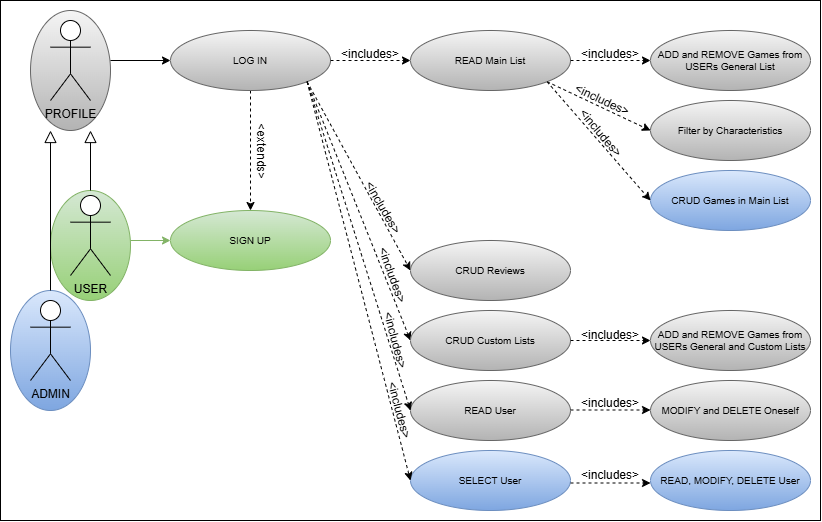

The diagram above was exported from draw.io. Its source (the exported page's mxGraphModel, read from the mxfile embedded in the PNG):
<mxGraphModel dx="1200" dy="938" grid="1" gridSize="10" guides="1" tooltips="1" connect="1" arrows="1" fold="1" page="1" pageScale="1" pageWidth="850" pageHeight="1100" math="0" shadow="0">
  <root>
    <mxCell id="0" />
    <mxCell id="1" parent="0" />
    <mxCell id="106" value="" style="rounded=0;whiteSpace=wrap;html=1;" vertex="1" parent="1">
      <mxGeometry x="40" y="40" width="820" height="520" as="geometry" />
    </mxCell>
    <mxCell id="69" value="" style="ellipse;whiteSpace=wrap;html=1;fillColor=#f5f5f5;gradientColor=#b3b3b3;strokeColor=#666666;" vertex="1" parent="1">
      <mxGeometry x="70" y="50" width="80" height="120" as="geometry" />
    </mxCell>
    <mxCell id="68" value="" style="ellipse;whiteSpace=wrap;html=1;fillColor=#d5e8d4;strokeColor=#82b366;gradientColor=#97d077;" vertex="1" parent="1">
      <mxGeometry x="90" y="230" width="80" height="110" as="geometry" />
    </mxCell>
    <mxCell id="67" value="" style="ellipse;whiteSpace=wrap;html=1;fillColor=#dae8fc;gradientColor=#7ea6e0;strokeColor=#6c8ebf;" vertex="1" parent="1">
      <mxGeometry x="50" y="330" width="80" height="120" as="geometry" />
    </mxCell>
    <mxCell id="3" value="PROFILE" style="shape=umlActor;verticalLabelPosition=bottom;verticalAlign=top;html=1;outlineConnect=0;" parent="1" vertex="1">
      <mxGeometry x="90" y="60" width="40" height="80" as="geometry" />
    </mxCell>
    <mxCell id="9" style="edgeStyle=none;html=1;endArrow=block;endFill=0;strokeWidth=1;endSize=10;" parent="1" edge="1">
      <mxGeometry relative="1" as="geometry">
        <mxPoint x="130" y="170" as="targetPoint" />
        <mxPoint x="130" y="230" as="sourcePoint" />
      </mxGeometry>
    </mxCell>
    <mxCell id="5" value="USER" style="shape=umlActor;verticalLabelPosition=bottom;verticalAlign=top;html=1;outlineConnect=0;" parent="1" vertex="1">
      <mxGeometry x="110" y="235" width="40" height="80" as="geometry" />
    </mxCell>
    <mxCell id="8" style="edgeStyle=none;html=1;endArrow=block;endFill=0;strokeWidth=1;endSize=10;" parent="1" edge="1">
      <mxGeometry relative="1" as="geometry">
        <mxPoint x="90" y="170" as="targetPoint" />
        <mxPoint x="90" y="330" as="sourcePoint" />
      </mxGeometry>
    </mxCell>
    <mxCell id="7" value="ADMIN" style="shape=umlActor;verticalLabelPosition=bottom;verticalAlign=top;html=1;outlineConnect=0;" parent="1" vertex="1">
      <mxGeometry x="70" y="340" width="40" height="80" as="geometry" />
    </mxCell>
    <mxCell id="31" style="edgeStyle=none;html=1;exitX=1;exitY=1;exitDx=0;exitDy=0;entryX=0;entryY=0.5;entryDx=0;entryDy=0;dashed=1;" parent="1" edge="1">
      <mxGeometry relative="1" as="geometry">
        <mxPoint x="586.5685424949238" y="121.21320343559637" as="sourcePoint" />
        <mxPoint x="690" y="170" as="targetPoint" />
      </mxGeometry>
    </mxCell>
    <mxCell id="34" style="edgeStyle=none;html=1;exitX=0.5;exitY=1;exitDx=0;exitDy=0;entryX=0.5;entryY=0;entryDx=0;entryDy=0;dashed=1;" parent="1" source="11" target="26" edge="1">
      <mxGeometry relative="1" as="geometry" />
    </mxCell>
    <mxCell id="11" value="LOG IN" style="ellipse;whiteSpace=wrap;html=1;fontSize=10;fillColor=#f5f5f5;gradientColor=#b3b3b3;strokeColor=#666666;" parent="1" vertex="1">
      <mxGeometry x="210" y="70" width="160" height="60" as="geometry" />
    </mxCell>
    <mxCell id="18" value="" style="endArrow=classic;html=1;entryX=0;entryY=0.5;entryDx=0;entryDy=0;" parent="1" target="11" edge="1">
      <mxGeometry width="50" height="50" relative="1" as="geometry">
        <mxPoint x="150" y="100" as="sourcePoint" />
        <mxPoint x="195" y="190" as="targetPoint" />
      </mxGeometry>
    </mxCell>
    <mxCell id="21" value="Filter by Characteristics" style="ellipse;whiteSpace=wrap;html=1;fontSize=10;fillColor=#f5f5f5;gradientColor=#b3b3b3;strokeColor=#666666;" parent="1" vertex="1">
      <mxGeometry x="690" y="140" width="160" height="60" as="geometry" />
    </mxCell>
    <mxCell id="26" value="SIGN UP" style="ellipse;whiteSpace=wrap;html=1;fontSize=10;fillColor=#d5e8d4;gradientColor=#97d077;strokeColor=#82b366;" parent="1" vertex="1">
      <mxGeometry x="210" y="250" width="160" height="60" as="geometry" />
    </mxCell>
    <mxCell id="28" value="" style="endArrow=classic;html=1;entryX=0;entryY=0.5;entryDx=0;entryDy=0;fillColor=#d5e8d4;gradientColor=#97d077;strokeColor=#82b366;" parent="1" target="26" edge="1">
      <mxGeometry width="50" height="50" relative="1" as="geometry">
        <mxPoint x="170" y="280" as="sourcePoint" />
        <mxPoint x="-20" y="285" as="targetPoint" />
      </mxGeometry>
    </mxCell>
    <mxCell id="35" value="&amp;lt;extends&amp;gt;" style="text;html=1;align=center;verticalAlign=middle;whiteSpace=wrap;rounded=0;rotation=90;" parent="1" vertex="1">
      <mxGeometry x="237.57" y="184.23000000000002" width="126.62" height="12.5" as="geometry" />
    </mxCell>
    <mxCell id="36" value="READ Main List" style="ellipse;whiteSpace=wrap;html=1;fontSize=10;fillColor=#f5f5f5;gradientColor=#b3b3b3;strokeColor=#666666;" vertex="1" parent="1">
      <mxGeometry x="450" y="70" width="160" height="60" as="geometry" />
    </mxCell>
    <mxCell id="37" style="edgeStyle=none;html=1;exitX=1;exitY=0.5;exitDx=0;exitDy=0;entryX=0;entryY=0.5;entryDx=0;entryDy=0;dashed=1;" edge="1" parent="1" target="36">
      <mxGeometry relative="1" as="geometry">
        <mxPoint x="370" y="100" as="sourcePoint" />
        <mxPoint x="440" y="173" as="targetPoint" />
      </mxGeometry>
    </mxCell>
    <mxCell id="39" value="ADD and REMOVE Games from USERs General List" style="ellipse;whiteSpace=wrap;html=1;fontSize=10;fillColor=#f5f5f5;gradientColor=#b3b3b3;strokeColor=#666666;" vertex="1" parent="1">
      <mxGeometry x="690" y="70" width="160" height="60" as="geometry" />
    </mxCell>
    <mxCell id="40" style="edgeStyle=none;html=1;exitX=1;exitY=1;exitDx=0;exitDy=0;entryX=0;entryY=0.5;entryDx=0;entryDy=0;dashed=1;" edge="1" parent="1" source="11" target="61">
      <mxGeometry relative="1" as="geometry">
        <mxPoint x="346.5685424949238" y="310.00320343559633" as="sourcePoint" />
        <mxPoint x="450" y="358.78999999999996" as="targetPoint" />
      </mxGeometry>
    </mxCell>
    <mxCell id="45" style="edgeStyle=none;html=1;exitX=1;exitY=0.5;exitDx=0;exitDy=0;entryX=0;entryY=0.5;entryDx=0;entryDy=0;dashed=1;" edge="1" parent="1">
      <mxGeometry relative="1" as="geometry">
        <mxPoint x="610" y="100" as="sourcePoint" />
        <mxPoint x="690" y="100" as="targetPoint" />
      </mxGeometry>
    </mxCell>
    <mxCell id="48" style="edgeStyle=none;html=1;exitX=1;exitY=1;exitDx=0;exitDy=0;entryX=0;entryY=0.5;entryDx=0;entryDy=0;dashed=1;" edge="1" parent="1" source="11" target="60">
      <mxGeometry relative="1" as="geometry">
        <mxPoint x="346.5685424949238" y="310.00320343559633" as="sourcePoint" />
        <mxPoint x="450" y="429.78999999999996" as="targetPoint" />
      </mxGeometry>
    </mxCell>
    <mxCell id="53" value="MODIFY and DELETE Oneself" style="ellipse;whiteSpace=wrap;html=1;fontSize=10;fillColor=#f5f5f5;gradientColor=#b3b3b3;strokeColor=#666666;" vertex="1" parent="1">
      <mxGeometry x="690" y="419.99999999999994" width="160" height="60" as="geometry" />
    </mxCell>
    <mxCell id="55" value="READ User" style="ellipse;whiteSpace=wrap;html=1;fontSize=10;fillColor=#f5f5f5;gradientColor=#b3b3b3;strokeColor=#666666;" vertex="1" parent="1">
      <mxGeometry x="450" y="419.99999999999994" width="160" height="60" as="geometry" />
    </mxCell>
    <mxCell id="57" style="edgeStyle=none;html=1;exitX=1;exitY=0.5;exitDx=0;exitDy=0;entryX=0;entryY=0.5;entryDx=0;entryDy=0;dashed=1;" edge="1" parent="1">
      <mxGeometry relative="1" as="geometry">
        <mxPoint x="610" y="449.49999999999994" as="sourcePoint" />
        <mxPoint x="690" y="449.49999999999994" as="targetPoint" />
      </mxGeometry>
    </mxCell>
    <mxCell id="58" style="edgeStyle=none;html=1;exitX=1;exitY=1;exitDx=0;exitDy=0;entryX=0;entryY=0.5;entryDx=0;entryDy=0;dashed=1;" edge="1" parent="1" source="11" target="55">
      <mxGeometry relative="1" as="geometry">
        <mxPoint x="346.5685424949238" y="310.00320343559633" as="sourcePoint" />
        <mxPoint x="460" y="508.78999999999996" as="targetPoint" />
      </mxGeometry>
    </mxCell>
    <mxCell id="60" value="CRUD Custom Lists" style="ellipse;whiteSpace=wrap;html=1;fontSize=10;fillColor=#f5f5f5;gradientColor=#b3b3b3;strokeColor=#666666;" vertex="1" parent="1">
      <mxGeometry x="450" y="350" width="160" height="60" as="geometry" />
    </mxCell>
    <mxCell id="61" value="CRUD Reviews" style="ellipse;whiteSpace=wrap;html=1;fontSize=10;fillColor=#f5f5f5;gradientColor=#b3b3b3;strokeColor=#666666;" vertex="1" parent="1">
      <mxGeometry x="450" y="280" width="160" height="60" as="geometry" />
    </mxCell>
    <mxCell id="62" value="ADD and REMOVE Games from USERs General and Custom Lists" style="ellipse;whiteSpace=wrap;html=1;fontSize=10;fillColor=#f5f5f5;gradientColor=#b3b3b3;strokeColor=#666666;" vertex="1" parent="1">
      <mxGeometry x="690" y="350" width="160" height="60" as="geometry" />
    </mxCell>
    <mxCell id="64" style="edgeStyle=none;html=1;exitX=1;exitY=0.5;exitDx=0;exitDy=0;entryX=0;entryY=0.5;entryDx=0;entryDy=0;dashed=1;" edge="1" parent="1">
      <mxGeometry relative="1" as="geometry">
        <mxPoint x="610" y="379.99999999999994" as="sourcePoint" />
        <mxPoint x="690" y="379.99999999999994" as="targetPoint" />
      </mxGeometry>
    </mxCell>
    <mxCell id="71" value="SELECT User" style="ellipse;whiteSpace=wrap;html=1;fontSize=10;fillColor=#dae8fc;gradientColor=#7ea6e0;strokeColor=#6c8ebf;" vertex="1" parent="1">
      <mxGeometry x="450" y="489.99999999999994" width="160" height="60" as="geometry" />
    </mxCell>
    <mxCell id="72" style="edgeStyle=none;html=1;exitX=1;exitY=1;exitDx=0;exitDy=0;entryX=0;entryY=0.5;entryDx=0;entryDy=0;dashed=1;" edge="1" parent="1" source="11" target="71">
      <mxGeometry relative="1" as="geometry">
        <mxPoint x="346.5685424949238" y="310.00320343559633" as="sourcePoint" />
        <mxPoint x="433" y="548.29" as="targetPoint" />
      </mxGeometry>
    </mxCell>
    <mxCell id="74" value="READ, MODIFY, DELETE User" style="ellipse;whiteSpace=wrap;html=1;fontSize=10;fillColor=#dae8fc;gradientColor=#7ea6e0;strokeColor=#6c8ebf;" vertex="1" parent="1">
      <mxGeometry x="690" y="489.99999999999994" width="160" height="60" as="geometry" />
    </mxCell>
    <mxCell id="75" value="&amp;lt;includes&amp;gt;" style="text;html=1;align=center;verticalAlign=middle;whiteSpace=wrap;rounded=0;" vertex="1" parent="1">
      <mxGeometry x="610" y="510" width="80" height="10" as="geometry" />
    </mxCell>
    <mxCell id="76" style="edgeStyle=none;html=1;exitX=1;exitY=0.5;exitDx=0;exitDy=0;entryX=0;entryY=0.5;entryDx=0;entryDy=0;dashed=1;" edge="1" parent="1">
      <mxGeometry relative="1" as="geometry">
        <mxPoint x="610" y="522.5" as="sourcePoint" />
        <mxPoint x="690" y="522.5" as="targetPoint" />
      </mxGeometry>
    </mxCell>
    <mxCell id="77" value="CRUD Games in Main List" style="ellipse;whiteSpace=wrap;html=1;fontSize=10;fillColor=#dae8fc;gradientColor=#7ea6e0;strokeColor=#6c8ebf;" vertex="1" parent="1">
      <mxGeometry x="690" y="210" width="160" height="60" as="geometry" />
    </mxCell>
    <mxCell id="78" style="edgeStyle=none;html=1;exitX=1;exitY=1;exitDx=0;exitDy=0;entryX=0;entryY=0.5;entryDx=0;entryDy=0;dashed=1;" edge="1" parent="1" source="36" target="77">
      <mxGeometry relative="1" as="geometry">
        <mxPoint x="569.9985424949238" y="160.00320343559636" as="sourcePoint" />
        <mxPoint x="673.43" y="208.79" as="targetPoint" />
      </mxGeometry>
    </mxCell>
    <mxCell id="96" value="&amp;lt;includes&amp;gt;" style="text;html=1;align=center;verticalAlign=middle;whiteSpace=wrap;rounded=0;" vertex="1" parent="1">
      <mxGeometry x="610" y="438" width="80" height="10" as="geometry" />
    </mxCell>
    <mxCell id="97" value="&amp;lt;includes&amp;gt;" style="text;html=1;align=center;verticalAlign=middle;whiteSpace=wrap;rounded=0;" vertex="1" parent="1">
      <mxGeometry x="610" y="370" width="80" height="10" as="geometry" />
    </mxCell>
    <mxCell id="98" value="&amp;lt;includes&amp;gt;" style="text;html=1;align=center;verticalAlign=middle;whiteSpace=wrap;rounded=0;" vertex="1" parent="1">
      <mxGeometry x="610" y="89" width="80" height="10" as="geometry" />
    </mxCell>
    <mxCell id="99" value="&amp;lt;includes&amp;gt;" style="text;html=1;align=center;verticalAlign=middle;whiteSpace=wrap;rounded=0;rotation=25;" vertex="1" parent="1">
      <mxGeometry x="582.38" y="134.87" width="119.53" height="10" as="geometry" />
    </mxCell>
    <mxCell id="100" value="&amp;lt;includes&amp;gt;" style="text;html=1;align=center;verticalAlign=middle;whiteSpace=wrap;rounded=0;rotation=50;" vertex="1" parent="1">
      <mxGeometry x="565.4" y="168.42000000000002" width="149.76" height="10" as="geometry" />
    </mxCell>
    <mxCell id="101" value="&amp;lt;includes&amp;gt;" style="text;html=1;align=center;verticalAlign=middle;whiteSpace=wrap;rounded=0;" vertex="1" parent="1">
      <mxGeometry x="370" y="89" width="80" height="10" as="geometry" />
    </mxCell>
    <mxCell id="102" value="&amp;lt;includes&amp;gt;" style="text;html=1;align=center;verticalAlign=middle;whiteSpace=wrap;rounded=0;rotation=60;" vertex="1" parent="1">
      <mxGeometry x="358.38" y="242.52999999999997" width="130" height="10" as="geometry" />
    </mxCell>
    <mxCell id="103" value="&amp;lt;includes&amp;gt;" style="text;html=1;align=center;verticalAlign=middle;whiteSpace=wrap;rounded=0;rotation=70;" vertex="1" parent="1">
      <mxGeometry x="367" y="310" width="130" height="10" as="geometry" />
    </mxCell>
    <mxCell id="104" value="&amp;lt;includes&amp;gt;" style="text;html=1;align=center;verticalAlign=middle;whiteSpace=wrap;rounded=0;rotation=75;" vertex="1" parent="1">
      <mxGeometry x="370" y="375" width="130" height="10" as="geometry" />
    </mxCell>
    <mxCell id="105" value="&amp;lt;includes&amp;gt;" style="text;html=1;align=center;verticalAlign=middle;whiteSpace=wrap;rounded=0;rotation=75;" vertex="1" parent="1">
      <mxGeometry x="374" y="445" width="130" height="10" as="geometry" />
    </mxCell>
  </root>
</mxGraphModel>